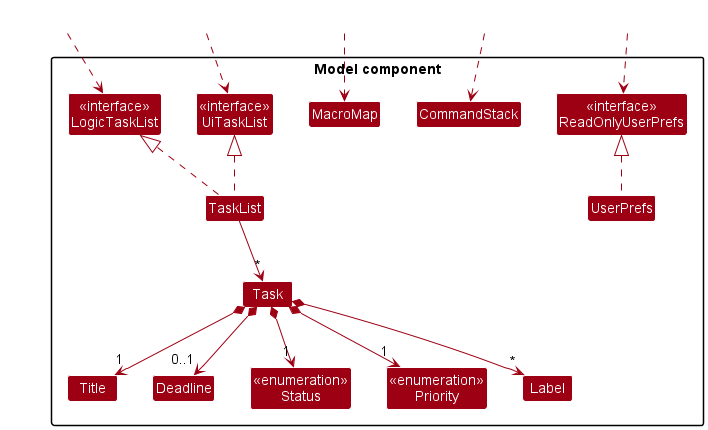

The diagram above was rendered by PlantUML. Its source (embedded in the PNG):
@startuml
!include style.puml
skinparam arrowColor MODEL_COLOR
skinparam classBackgroundColor MODEL_COLOR

Package "Model component" {
    Class "<<interface>>\nReadOnlyUserPrefs" as ReadOnlyUserPrefs
    Class UserPrefs
    Class "<<interface>>\nLogicTaskList" as LogicTaskList
    Class "<<interface>>\nUiTaskList" as UiTaskList
    Class TaskList
    Class MacroMap
    Class CommandStack
    Class Task
    Class Title
    Class Deadline
    Class "<<enumeration>>\nStatus" as Status
    Class "<<enumeration>>\nPriority" as Priority
    Class Label
}

Class HiddenOutside1 #FFFFFF
Class HiddenOutside2 #FFFFFF
Class HiddenOutside3 #FFFFFF
Class HiddenOutside4 #FFFFFF
Class HiddenOutside5 #FFFFFF
HiddenOutside1 ..> LogicTaskList
HiddenOutside2 ..> UiTaskList
HiddenOutside3 ..> MacroMap
HiddenOutside4 ..> CommandStack
HiddenOutside5 ..> ReadOnlyUserPrefs

UserPrefs .up.|> ReadOnlyUserPrefs
TaskList .up.|> LogicTaskList
TaskList .up.|> UiTaskList

TaskList --> "*" Task
Task *--> "1" Title
Task *--> "1" Status
Task *--> "1" Priority
Task *--> "0..1" Deadline
Task *--> "*" Label

@enduml